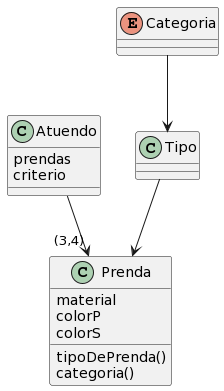

The diagram above was rendered by PlantUML. Its source (embedded in the PNG):
@startuml
class Atuendo{
prendas
criterio
}

class Prenda{
material
colorP
colorS
tipoDePrenda()
categoria()
}

enum Categoria{
}

class Tipo{
}


Atuendo -->"(3,4)" Prenda 
Tipo --> Prenda
Categoria --> Tipo
@enduml